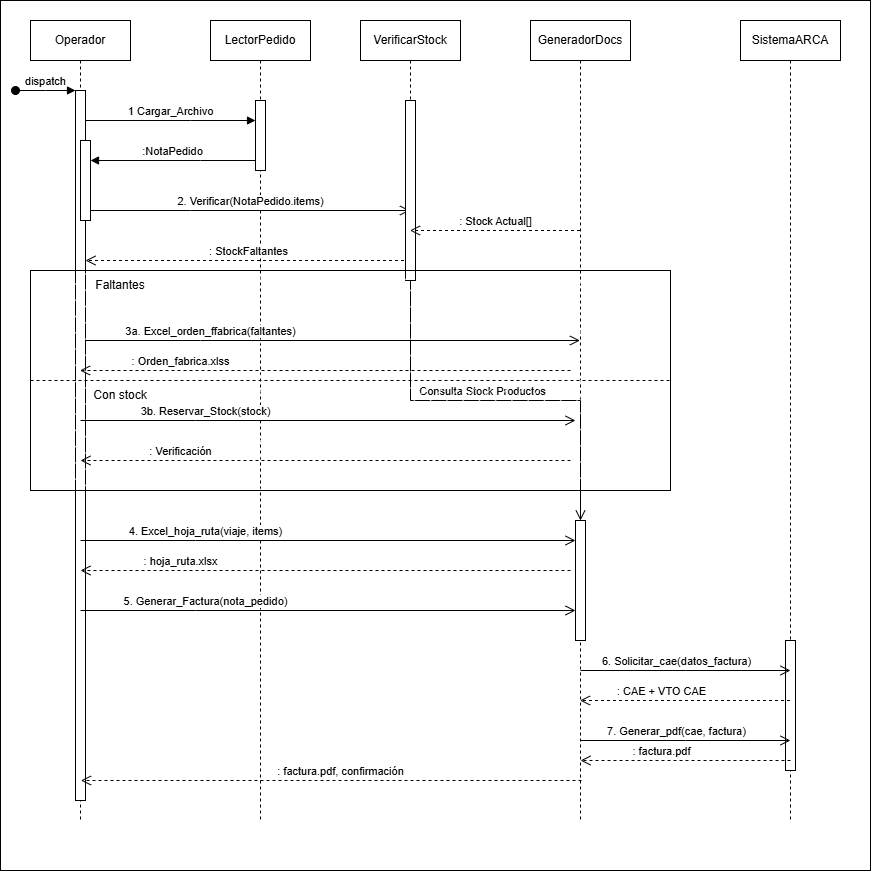

The diagram above was exported from draw.io. Its source (the exported page's mxGraphModel, read from the mxfile embedded in the PNG):
<mxGraphModel dx="2138" dy="823" grid="1" gridSize="10" guides="1" tooltips="1" connect="1" arrows="1" fold="1" page="1" pageScale="1" pageWidth="850" pageHeight="1100" math="0" shadow="0">
  <root>
    <mxCell id="0" />
    <mxCell id="1" parent="0" />
    <mxCell id="Oo6iyZRlDZLqcTrVPH4e-1" parent="1" style="whiteSpace=wrap;html=1;aspect=fixed;fillColor=light-dark(#FFFFFF, #969696);" value="" vertex="1">
      <mxGeometry height="870" width="870" x="-10" y="20" as="geometry" />
    </mxCell>
    <mxCell id="aM9ryv3xv72pqoxQDRHE-1" parent="1" style="shape=umlLifeline;perimeter=lifelinePerimeter;whiteSpace=wrap;html=1;container=0;dropTarget=0;collapsible=0;recursiveResize=0;outlineConnect=0;portConstraint=eastwest;newEdgeStyle={&quot;edgeStyle&quot;:&quot;elbowEdgeStyle&quot;,&quot;elbow&quot;:&quot;vertical&quot;,&quot;curved&quot;:0,&quot;rounded&quot;:0};" value="Operador" vertex="1">
      <mxGeometry height="800" width="100" x="20" y="40" as="geometry" />
    </mxCell>
    <mxCell id="aM9ryv3xv72pqoxQDRHE-2" parent="aM9ryv3xv72pqoxQDRHE-1" style="html=1;points=[];perimeter=orthogonalPerimeter;outlineConnect=0;targetShapes=umlLifeline;portConstraint=eastwest;newEdgeStyle={&quot;edgeStyle&quot;:&quot;elbowEdgeStyle&quot;,&quot;elbow&quot;:&quot;vertical&quot;,&quot;curved&quot;:0,&quot;rounded&quot;:0};" value="" vertex="1">
      <mxGeometry height="710" width="10" x="45" y="70" as="geometry" />
    </mxCell>
    <mxCell id="aM9ryv3xv72pqoxQDRHE-3" edge="1" parent="aM9ryv3xv72pqoxQDRHE-1" style="html=1;verticalAlign=bottom;startArrow=oval;endArrow=block;startSize=8;edgeStyle=elbowEdgeStyle;elbow=vertical;curved=0;rounded=0;" target="aM9ryv3xv72pqoxQDRHE-2" value="dispatch">
      <mxGeometry relative="1" as="geometry">
        <mxPoint x="-15" y="70" as="sourcePoint" />
      </mxGeometry>
    </mxCell>
    <mxCell id="aM9ryv3xv72pqoxQDRHE-4" parent="aM9ryv3xv72pqoxQDRHE-1" style="html=1;points=[];perimeter=orthogonalPerimeter;outlineConnect=0;targetShapes=umlLifeline;portConstraint=eastwest;newEdgeStyle={&quot;edgeStyle&quot;:&quot;elbowEdgeStyle&quot;,&quot;elbow&quot;:&quot;vertical&quot;,&quot;curved&quot;:0,&quot;rounded&quot;:0};" value="" vertex="1">
      <mxGeometry height="80" width="10" x="50" y="120" as="geometry" />
    </mxCell>
    <mxCell id="aM9ryv3xv72pqoxQDRHE-5" parent="1" style="shape=umlLifeline;perimeter=lifelinePerimeter;whiteSpace=wrap;html=1;container=0;dropTarget=0;collapsible=0;recursiveResize=0;outlineConnect=0;portConstraint=eastwest;newEdgeStyle={&quot;edgeStyle&quot;:&quot;elbowEdgeStyle&quot;,&quot;elbow&quot;:&quot;vertical&quot;,&quot;curved&quot;:0,&quot;rounded&quot;:0};" value="LectorPedido" vertex="1">
      <mxGeometry height="800" width="100" x="200" y="40" as="geometry" />
    </mxCell>
    <mxCell id="aM9ryv3xv72pqoxQDRHE-6" parent="aM9ryv3xv72pqoxQDRHE-5" style="html=1;points=[];perimeter=orthogonalPerimeter;outlineConnect=0;targetShapes=umlLifeline;portConstraint=eastwest;newEdgeStyle={&quot;edgeStyle&quot;:&quot;elbowEdgeStyle&quot;,&quot;elbow&quot;:&quot;vertical&quot;,&quot;curved&quot;:0,&quot;rounded&quot;:0};" value="" vertex="1">
      <mxGeometry height="70" width="10" x="45" y="80" as="geometry" />
    </mxCell>
    <mxCell id="aM9ryv3xv72pqoxQDRHE-7" edge="1" parent="1" style="html=1;verticalAlign=bottom;endArrow=block;edgeStyle=elbowEdgeStyle;elbow=vertical;curved=0;rounded=0;" target="aM9ryv3xv72pqoxQDRHE-6" value="1 Cargar_Archivo">
      <mxGeometry relative="1" as="geometry">
        <Array as="points">
          <mxPoint x="180" y="140" />
        </Array>
        <mxPoint x="75" y="140" as="sourcePoint" />
        <mxPoint x="240" y="140" as="targetPoint" />
      </mxGeometry>
    </mxCell>
    <mxCell id="aM9ryv3xv72pqoxQDRHE-8" edge="1" parent="1" source="5I7hpUJWivQl9TrkHitg-1" style="html=1;verticalAlign=bottom;endArrow=open;dashed=1;endSize=8;edgeStyle=elbowEdgeStyle;elbow=vertical;curved=0;rounded=0;" target="aM9ryv3xv72pqoxQDRHE-2" value=":&amp;nbsp;&lt;span style=&quot;background-color: light-dark(#ffffff, var(--ge-dark-color, #121212)); color: light-dark(rgb(0, 0, 0), rgb(255, 255, 255));&quot;&gt;StockFaltantes&lt;/span&gt;">
      <mxGeometry relative="1" as="geometry">
        <Array as="points">
          <mxPoint x="190" y="280" />
        </Array>
        <mxPoint x="195" y="205" as="targetPoint" />
      </mxGeometry>
    </mxCell>
    <mxCell id="aM9ryv3xv72pqoxQDRHE-9" edge="1" parent="1" source="aM9ryv3xv72pqoxQDRHE-6" style="html=1;verticalAlign=bottom;endArrow=block;edgeStyle=elbowEdgeStyle;elbow=vertical;curved=0;rounded=0;" value=":NotaPedido">
      <mxGeometry relative="1" as="geometry">
        <Array as="points">
          <mxPoint x="190" y="180" />
        </Array>
        <mxPoint x="255" y="180" as="sourcePoint" />
        <mxPoint x="80" y="180" as="targetPoint" />
      </mxGeometry>
    </mxCell>
    <mxCell id="aM9ryv3xv72pqoxQDRHE-10" edge="1" parent="1" source="aM9ryv3xv72pqoxQDRHE-4" style="html=1;verticalAlign=bottom;endArrow=open;endSize=8;edgeStyle=elbowEdgeStyle;elbow=vertical;curved=0;rounded=0;" target="5I7hpUJWivQl9TrkHitg-1" value="2. Verificar(NotaPedido.items)">
      <mxGeometry relative="1" as="geometry">
        <Array as="points">
          <mxPoint x="180" y="230" />
        </Array>
        <mxPoint x="370" y="230" as="targetPoint" />
      </mxGeometry>
    </mxCell>
    <mxCell id="5I7hpUJWivQl9TrkHitg-1" parent="1" style="shape=umlLifeline;perimeter=lifelinePerimeter;whiteSpace=wrap;html=1;container=0;dropTarget=0;collapsible=0;recursiveResize=0;outlineConnect=0;portConstraint=eastwest;newEdgeStyle={&quot;edgeStyle&quot;:&quot;elbowEdgeStyle&quot;,&quot;elbow&quot;:&quot;vertical&quot;,&quot;curved&quot;:0,&quot;rounded&quot;:0};" value="VerificarStock" vertex="1">
      <mxGeometry height="300" width="100" x="350" y="40" as="geometry" />
    </mxCell>
    <mxCell id="5I7hpUJWivQl9TrkHitg-2" parent="5I7hpUJWivQl9TrkHitg-1" style="html=1;points=[];perimeter=orthogonalPerimeter;outlineConnect=0;targetShapes=umlLifeline;portConstraint=eastwest;newEdgeStyle={&quot;edgeStyle&quot;:&quot;elbowEdgeStyle&quot;,&quot;elbow&quot;:&quot;vertical&quot;,&quot;curved&quot;:0,&quot;rounded&quot;:0};" value="" vertex="1">
      <mxGeometry height="180" width="10" x="45" y="80" as="geometry" />
    </mxCell>
    <mxCell id="5I7hpUJWivQl9TrkHitg-3" parent="1" style="shape=umlLifeline;perimeter=lifelinePerimeter;whiteSpace=wrap;html=1;container=0;dropTarget=0;collapsible=0;recursiveResize=0;outlineConnect=0;portConstraint=eastwest;newEdgeStyle={&quot;edgeStyle&quot;:&quot;elbowEdgeStyle&quot;,&quot;elbow&quot;:&quot;vertical&quot;,&quot;curved&quot;:0,&quot;rounded&quot;:0};" value="GeneradorDocs" vertex="1">
      <mxGeometry height="800" width="100" x="520" y="40" as="geometry" />
    </mxCell>
    <mxCell id="5I7hpUJWivQl9TrkHitg-4" parent="5I7hpUJWivQl9TrkHitg-3" style="html=1;points=[];perimeter=orthogonalPerimeter;outlineConnect=0;targetShapes=umlLifeline;portConstraint=eastwest;newEdgeStyle={&quot;edgeStyle&quot;:&quot;elbowEdgeStyle&quot;,&quot;elbow&quot;:&quot;vertical&quot;,&quot;curved&quot;:0,&quot;rounded&quot;:0};" value="" vertex="1">
      <mxGeometry height="120" width="10" x="45" y="500" as="geometry" />
    </mxCell>
    <mxCell id="5I7hpUJWivQl9TrkHitg-7" edge="1" parent="1" source="5I7hpUJWivQl9TrkHitg-2" style="html=1;verticalAlign=bottom;endArrow=open;endSize=8;edgeStyle=elbowEdgeStyle;elbow=vertical;curved=0;rounded=0;" target="5I7hpUJWivQl9TrkHitg-4" value="Consulta Stock Productos">
      <mxGeometry relative="1" x="-0.0625" as="geometry">
        <mxPoint as="offset" />
        <Array as="points" />
        <mxPoint x="410" y="188" as="sourcePoint" />
        <mxPoint x="540" y="190" as="targetPoint" />
      </mxGeometry>
    </mxCell>
    <mxCell id="5I7hpUJWivQl9TrkHitg-8" edge="1" parent="1" source="5I7hpUJWivQl9TrkHitg-3" style="html=1;verticalAlign=bottom;endArrow=open;dashed=1;endSize=8;edgeStyle=elbowEdgeStyle;elbow=vertical;curved=0;rounded=0;" target="5I7hpUJWivQl9TrkHitg-1" value=": Stock Actual[]">
      <mxGeometry relative="1" as="geometry">
        <Array as="points">
          <mxPoint x="470" y="250" />
        </Array>
        <mxPoint x="495" y="270" as="sourcePoint" />
        <mxPoint x="410" y="250" as="targetPoint" />
      </mxGeometry>
    </mxCell>
    <mxCell id="5I7hpUJWivQl9TrkHitg-9" parent="1" style="rounded=0;whiteSpace=wrap;html=1;fillStyle=hatch;strokeColor=light-dark(#000000,#8B8B8B);" value="" vertex="1">
      <mxGeometry height="220" width="640" x="20" y="290" as="geometry" />
    </mxCell>
    <mxCell id="5I7hpUJWivQl9TrkHitg-10" parent="1" style="text;html=1;whiteSpace=wrap;strokeColor=none;fillColor=none;align=center;verticalAlign=middle;rounded=0;" value="Faltantes" vertex="1">
      <mxGeometry height="30" width="60" x="80" y="290" as="geometry" />
    </mxCell>
    <mxCell id="5I7hpUJWivQl9TrkHitg-11" edge="1" parent="1" source="aM9ryv3xv72pqoxQDRHE-2" style="html=1;verticalAlign=bottom;endArrow=open;endSize=8;edgeStyle=elbowEdgeStyle;elbow=vertical;curved=0;rounded=0;" target="5I7hpUJWivQl9TrkHitg-3" value="3a. Excel_orden_ffabrica(faltantes)">
      <mxGeometry relative="1" x="-0.4944" as="geometry">
        <mxPoint as="offset" />
        <Array as="points">
          <mxPoint x="190" y="360" />
        </Array>
        <mxPoint x="90" y="360" as="sourcePoint" />
        <mxPoint x="410" y="360" as="targetPoint" />
      </mxGeometry>
    </mxCell>
    <mxCell id="5I7hpUJWivQl9TrkHitg-12" edge="1" parent="1" style="html=1;verticalAlign=bottom;endArrow=open;dashed=1;endSize=8;edgeStyle=elbowEdgeStyle;elbow=vertical;curved=0;rounded=0;" target="aM9ryv3xv72pqoxQDRHE-1" value=": Orden_fabrica.xlss">
      <mxGeometry relative="1" x="0.5902" as="geometry">
        <mxPoint as="offset" />
        <Array as="points">
          <mxPoint x="255.5" y="390" />
        </Array>
        <mxPoint x="560" y="390" as="sourcePoint" />
        <mxPoint x="60" y="390" as="targetPoint" />
      </mxGeometry>
    </mxCell>
    <mxCell id="5I7hpUJWivQl9TrkHitg-13" edge="1" parent="1" source="5I7hpUJWivQl9TrkHitg-9" style="endArrow=none;dashed=1;html=1;rounded=0;exitX=0;exitY=0.5;exitDx=0;exitDy=0;entryX=1;entryY=0.5;entryDx=0;entryDy=0;" target="5I7hpUJWivQl9TrkHitg-9" value="">
      <mxGeometry height="50" relative="1" width="50" as="geometry">
        <mxPoint x="400" y="340" as="sourcePoint" />
        <mxPoint x="450" y="290" as="targetPoint" />
      </mxGeometry>
    </mxCell>
    <mxCell id="5I7hpUJWivQl9TrkHitg-14" parent="1" style="text;html=1;whiteSpace=wrap;strokeColor=none;fillColor=none;align=center;verticalAlign=middle;rounded=0;" value="Con stock" vertex="1">
      <mxGeometry height="30" width="60" x="80" y="400" as="geometry" />
    </mxCell>
    <mxCell id="5I7hpUJWivQl9TrkHitg-15" edge="1" parent="1" style="html=1;verticalAlign=bottom;endArrow=open;endSize=8;edgeStyle=elbowEdgeStyle;elbow=horizontal;curved=0;rounded=0;" value="3b. Reservar_Stock(stock)">
      <mxGeometry relative="1" x="-0.4944" as="geometry">
        <mxPoint as="offset" />
        <Array as="points">
          <mxPoint x="185" y="440" />
        </Array>
        <mxPoint x="70" y="440" as="sourcePoint" />
        <mxPoint x="565" y="440" as="targetPoint" />
      </mxGeometry>
    </mxCell>
    <mxCell id="5I7hpUJWivQl9TrkHitg-16" edge="1" parent="1" style="html=1;verticalAlign=bottom;endArrow=open;dashed=1;endSize=8;edgeStyle=elbowEdgeStyle;elbow=vertical;curved=0;rounded=0;" value=": Verificación">
      <mxGeometry relative="1" x="0.5902" as="geometry">
        <mxPoint as="offset" />
        <Array as="points">
          <mxPoint x="255.5" y="480" />
        </Array>
        <mxPoint x="560" y="480" as="sourcePoint" />
        <mxPoint x="70" y="480" as="targetPoint" />
      </mxGeometry>
    </mxCell>
    <mxCell id="CrWldgUvCefC41D0S2GG-1" edge="1" parent="1" style="html=1;verticalAlign=bottom;endArrow=open;endSize=8;edgeStyle=elbowEdgeStyle;elbow=horizontal;curved=0;rounded=0;" value="4. Excel_hoja_ruta(viaje, items)">
      <mxGeometry relative="1" x="-0.4944" as="geometry">
        <mxPoint as="offset" />
        <Array as="points">
          <mxPoint x="185" y="560" />
        </Array>
        <mxPoint x="70" y="560" as="sourcePoint" />
        <mxPoint x="565" y="560" as="targetPoint" />
      </mxGeometry>
    </mxCell>
    <mxCell id="CrWldgUvCefC41D0S2GG-2" edge="1" parent="1" style="html=1;verticalAlign=bottom;endArrow=open;dashed=1;endSize=8;edgeStyle=elbowEdgeStyle;elbow=vertical;curved=0;rounded=0;" value=": hoja_ruta.xlsx">
      <mxGeometry relative="1" x="0.5902" as="geometry">
        <mxPoint as="offset" />
        <Array as="points">
          <mxPoint x="255.5" y="590" />
        </Array>
        <mxPoint x="560" y="590" as="sourcePoint" />
        <mxPoint x="70" y="590" as="targetPoint" />
      </mxGeometry>
    </mxCell>
    <mxCell id="CrWldgUvCefC41D0S2GG-3" edge="1" parent="1" style="html=1;verticalAlign=bottom;endArrow=open;endSize=8;edgeStyle=elbowEdgeStyle;elbow=horizontal;curved=0;rounded=0;" value="5. Generar_Factura(nota_pedido)">
      <mxGeometry relative="1" x="-0.4944" as="geometry">
        <mxPoint as="offset" />
        <Array as="points">
          <mxPoint x="185" y="630" />
        </Array>
        <mxPoint x="70" y="630" as="sourcePoint" />
        <mxPoint x="565" y="630" as="targetPoint" />
      </mxGeometry>
    </mxCell>
    <mxCell id="CrWldgUvCefC41D0S2GG-4" parent="1" style="shape=umlLifeline;perimeter=lifelinePerimeter;whiteSpace=wrap;html=1;container=0;dropTarget=0;collapsible=0;recursiveResize=0;outlineConnect=0;portConstraint=eastwest;newEdgeStyle={&quot;edgeStyle&quot;:&quot;elbowEdgeStyle&quot;,&quot;elbow&quot;:&quot;vertical&quot;,&quot;curved&quot;:0,&quot;rounded&quot;:0};" value="SistemaARCA" vertex="1">
      <mxGeometry height="800" width="100" x="730" y="40" as="geometry" />
    </mxCell>
    <mxCell id="CrWldgUvCefC41D0S2GG-5" parent="CrWldgUvCefC41D0S2GG-4" style="html=1;points=[];perimeter=orthogonalPerimeter;outlineConnect=0;targetShapes=umlLifeline;portConstraint=eastwest;newEdgeStyle={&quot;edgeStyle&quot;:&quot;elbowEdgeStyle&quot;,&quot;elbow&quot;:&quot;vertical&quot;,&quot;curved&quot;:0,&quot;rounded&quot;:0};" value="" vertex="1">
      <mxGeometry height="130" width="10" x="45" y="620" as="geometry" />
    </mxCell>
    <mxCell id="CrWldgUvCefC41D0S2GG-6" edge="1" parent="1" style="html=1;verticalAlign=bottom;endArrow=open;endSize=8;edgeStyle=elbowEdgeStyle;elbow=horizontal;curved=0;rounded=0;" value="6. Solicitar_cae(datos_factura)">
      <mxGeometry relative="1" x="-0.0857" as="geometry">
        <mxPoint as="offset" />
        <Array as="points" />
        <mxPoint x="570" y="690" as="sourcePoint" />
        <mxPoint x="780" y="690" as="targetPoint" />
      </mxGeometry>
    </mxCell>
    <mxCell id="CrWldgUvCefC41D0S2GG-7" edge="1" parent="1" style="html=1;verticalAlign=bottom;endArrow=open;endSize=8;edgeStyle=elbowEdgeStyle;elbow=horizontal;curved=0;rounded=0;" value="7. Generar_pdf(cae, factura)">
      <mxGeometry relative="1" x="-0.0857" as="geometry">
        <mxPoint as="offset" />
        <Array as="points" />
        <mxPoint x="570" y="760" as="sourcePoint" />
        <mxPoint x="780" y="760" as="targetPoint" />
      </mxGeometry>
    </mxCell>
    <mxCell id="CrWldgUvCefC41D0S2GG-8" edge="1" parent="1" style="html=1;verticalAlign=bottom;endArrow=open;dashed=1;endSize=8;edgeStyle=elbowEdgeStyle;elbow=vertical;curved=0;rounded=0;" value=": CAE + VTO CAE">
      <mxGeometry relative="1" x="0.2333" as="geometry">
        <mxPoint as="offset" />
        <Array as="points">
          <mxPoint x="680" y="720" />
        </Array>
        <mxPoint x="779.5" y="720" as="sourcePoint" />
        <mxPoint x="569.5" y="720" as="targetPoint" />
      </mxGeometry>
    </mxCell>
    <mxCell id="CrWldgUvCefC41D0S2GG-9" edge="1" parent="1" style="html=1;verticalAlign=bottom;endArrow=open;dashed=1;endSize=8;edgeStyle=elbowEdgeStyle;elbow=vertical;curved=0;rounded=0;" value=": factura.pdf">
      <mxGeometry relative="1" x="0.2333" as="geometry">
        <mxPoint as="offset" />
        <Array as="points">
          <mxPoint x="680.5" y="780" />
        </Array>
        <mxPoint x="780" y="780" as="sourcePoint" />
        <mxPoint x="570" y="780" as="targetPoint" />
      </mxGeometry>
    </mxCell>
    <mxCell id="CrWldgUvCefC41D0S2GG-10" edge="1" parent="1" style="html=1;verticalAlign=bottom;endArrow=open;dashed=1;endSize=8;edgeStyle=elbowEdgeStyle;elbow=vertical;curved=0;rounded=0;" value=": factura.pdf, confirmación">
      <mxGeometry relative="1" x="-0.037" as="geometry">
        <mxPoint as="offset" />
        <Array as="points">
          <mxPoint x="471.5" y="800" />
        </Array>
        <mxPoint x="571" y="800" as="sourcePoint" />
        <mxPoint x="70.5" y="800" as="targetPoint" />
      </mxGeometry>
    </mxCell>
  </root>
</mxGraphModel>